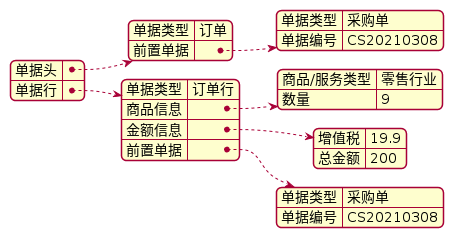

The diagram above was rendered by PlantUML. Its source (embedded in the PNG):
@startjson
{
  "单据头": {
    "单据类型": "订单",
    "前置单据": {
      "单据类型" : "采购单",
      "单据编号" : "CS20210308"
    }
  },
  "单据行": {
    "单据类型": "订单行",
    "商品信息": {
      "商品/服务类型": "零售行业",
      "数量" : 9
    },
    "金额信息": {
      "增值税":  19.9,
      "总金额":  200
    },
    "前置单据": {
      "单据类型" : "采购单",
      "单据编号" : "CS20210308"
    }
  }
}
@endjson